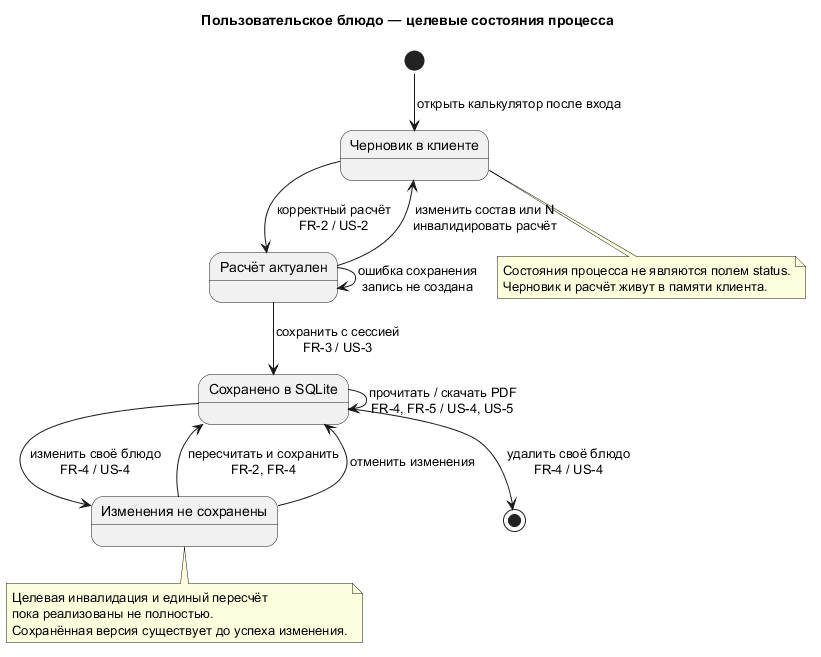

The diagram above was rendered by PlantUML. Its source (embedded in the PNG):
@startuml
!pragma layout smetana
title Пользовательское блюдо — целевые состояния процесса
skinparam defaultFontName SansSerif
skinparam shadowing false
state "Черновик в клиенте" as Draft
state "Расчёт актуален" as Calculated
state "Сохранено в SQLite" as Saved
state "Изменения не сохранены" as Edited
[*] --> Draft : открыть калькулятор после входа
Draft --> Calculated : корректный расчёт\nFR-2 / US-2
Calculated --> Draft : изменить состав или N\nинвалидировать расчёт
Calculated --> Saved : сохранить с сессией\nFR-3 / US-3
Calculated --> Calculated : ошибка сохранения\nзапись не создана
Saved --> Saved : прочитать / скачать PDF\nFR-4, FR-5 / US-4, US-5
Saved --> Edited : изменить своё блюдо\nFR-4 / US-4
Edited --> Saved : пересчитать и сохранить\nFR-2, FR-4
Edited --> Saved : отменить изменения
Saved --> [*] : удалить своё блюдо\nFR-4 / US-4
note bottom of Draft
Состояния процесса не являются полем status.
Черновик и расчёт живут в памяти клиента.
end note
note bottom of Edited
Целевая инвалидация и единый пересчёт
пока реализованы не полностью.
Сохранённая версия существует до успеха изменения.
end note
@enduml